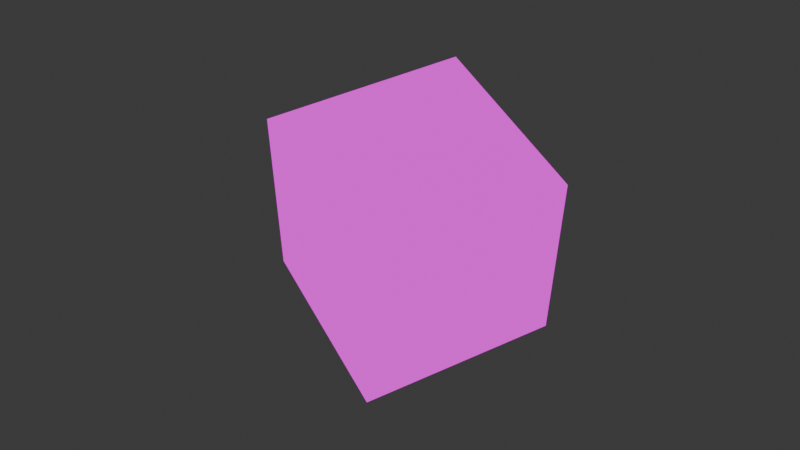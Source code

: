 # Source: orientation_dependant_texture.blend  (saved by Blender 4.0.36; exported with 4.5.12 LTS)
import bpy
from mathutils import Matrix  # noqa: F401  (used for matrix-valued properties, if any)

bpy.ops.wm.read_factory_settings(use_empty=True)
scene = bpy.context.scene
scene.name = 'Scene'

# ---- collections
col_collection = bpy.data.collections.new('Collection'); scene.collection.children.link(col_collection)

# ---- images (referenced by path relative to the original .blend; pixels are not part of the script)
import os
ASSET_DIR = os.environ.get("B2B_ASSET_DIR", "")  # directory of the original .blend (textures are referenced by path, not embedded)
HERE = os.path.dirname(os.path.abspath(__file__))  # packed textures are extracted next to this script under _unpacked/

def load_image(name, relpath, width, height, colorspace="sRGB"):
    """Load a texture the original file referenced (path relative to the .blend, or extracted next to this script)."""
    p = next((c for c in (os.path.join(HERE, relpath), os.path.join(ASSET_DIR, relpath)) if relpath and os.path.exists(c)), "")
    if p:
        img = bpy.data.images.load(p, check_existing=True)
        img.name = name
    else:  # same state as the original file: an image datablock whose file is absent (Cycles renders it pink)
        img = bpy.data.images.new(name, width, height)
        img.source = "FILE"
        img.filepath = "//" + (relpath or name)
    img.colorspace_settings.name = colorspace
    return img
img_filtered_2025_png = load_image('filtered-2025.png', 'filtered-2025.png', 1024, 1024, 'sRGB')
img_filtered_toeman_jpg = load_image('filtered-toeman.jpg', 'filtered-toeman.jpg', 1024, 1024, 'sRGB')
img_fuck_yeaaaaa_png = load_image('FUCK YEAAAAA.png', 'FUCK YEAAAAA.png', 1024, 1024, 'sRGB')

# ---- materials (node trees are filled in below, after node groups)
mat_material = bpy.data.materials.new('Material')
mat_material.alpha_threshold = 0.0
mat_material.use_transparent_shadow = False
mat_material.roughness = 0.5
mat_material.line_color = (0.0, 0.0, 0.0, 1.0)

# ---- node groups
ng_nodegroup = bpy.data.node_groups.new('NodeGroup', 'ShaderNodeTree')
_s = ng_nodegroup.interface.new_socket(name='Result', in_out='OUTPUT', socket_type='NodeSocketColor')
_s.default_value = (0.0, 0.0, 0.0, 0.0)
_s = ng_nodegroup.interface.new_socket(name='B', in_out='INPUT', socket_type='NodeSocketColor')
_s.default_value = (0.5, 0.5, 0.5, 1.0)
_s = ng_nodegroup.interface.new_socket(name='A', in_out='INPUT', socket_type='NodeSocketColor')
_s.default_value = (0.5, 0.5, 0.5, 1.0)
_s = ng_nodegroup.interface.new_socket(name='B', in_out='INPUT', socket_type='NodeSocketColor')
_s.default_value = (0.5, 0.5, 0.5, 1.0)
# nodes of 'NodeGroup' reference scene objects; filled in after objects exist

# ---- material node trees
mat_material.use_nodes = True; mat_material.node_tree.nodes.clear()
_N = mat_material.node_tree.nodes; _L = mat_material.node_tree.links
n0 = _N.new('ShaderNodeOutputMaterial'); n0.name = 'Material Output'; n0.location = (1661, 300)
n1 = _N.new('ShaderNodeBsdfPrincipled'); n1.name = 'Principled BSDF'; n1.location = (1033, -162)
n1.inputs[3].default_value = 1.45
n2 = _N.new('ShaderNodeTexImage'); n2.name = 'Image Texture'; n2.location = (-929, 792)
n2.image = img_filtered_2025_png
n2.extension = 'EXTEND'
n3 = _N.new('ShaderNodeTexImage'); n3.name = 'Image Texture.002'; n3.location = (-933, 187)
n3.image = img_filtered_toeman_jpg
n4 = _N.new('ShaderNodeTexImage'); n4.name = 'Image Texture.001'; n4.location = (-947, 462)
n4.image = img_fuck_yeaaaaa_png
n5 = _N.new('ShaderNodeMapping'); n5.name = 'Mapping.001'; n5.location = (-1193, 67)
n5.inputs[1].default_value = (-0.04, -1.51, 0.0)
n5.inputs[3].default_value = (1.9, 1.9, 1.9)
n6 = _N.new('ShaderNodeMapping'); n6.name = 'Mapping.002'; n6.location = (-1167, 422)
n6.inputs[1].default_value = (-0.1, -1.24, 0.0)
n6.inputs[3].default_value = (1.9, 1.9, 1.9)
n7 = _N.new('NodeReroute'); n7.name = 'Reroute'; n7.location = (-1453, 338)
n7.width = 16
n7.socket_idname = 'NodeSocketVector'
n8 = _N.new('ShaderNodeMapping'); n8.name = 'Mapping'; n8.location = (-2414, 390)
n8.inputs[1].default_value = (1.74, -0.15, 0.0)
n8.inputs[2].default_value = (0.0, 0.0, 1.571)
n8.inputs[3].default_value = (1.49, 1.49, 1.49)
n9 = _N.new('ShaderNodeVectorMath'); n9.name = 'Vector Math'; n9.location = (-1678, 386)
n9.operation = 'ABSOLUTE'
n10 = _N.new('ShaderNodeTexCoord'); n10.name = 'Texture Coordinate'; n10.location = (-2594, 390)
n11 = _N.new('ShaderNodeSeparateXYZ'); n11.name = 'Separate XYZ'; n11.location = (-2295, 763)
n12 = _N.new('ShaderNodeMath'); n12.name = 'Math'; n12.location = (-2021, 737)
n12.hide = True
n12.operation = 'SIGN'
n13 = _N.new('ShaderNodeMath'); n13.name = 'Math.001'; n13.location = (-2024, 703)
n13.hide = True
n13.operation = 'SIGN'
n14 = _N.new('ShaderNodeMath'); n14.name = 'Math.002'; n14.location = (-2024, 678)
n14.hide = True
n14.operation = 'SIGN'
n15 = _N.new('ShaderNodeCombineXYZ'); n15.name = 'Combine XYZ'; n15.location = (-1804, 761)
n16 = _N.new('ShaderNodeVectorMath'); n16.name = 'Vector Math.001'; n16.location = (-1957, 423)
n16.operation = 'MULTIPLY'
n17 = _N.new('ShaderNodeGroup'); n17.name = 'Group'; n17.location = (-443, 503)
n17.node_tree = ng_nodegroup
_L.new(n2.outputs[0], n17.inputs[0])
_L.new(n4.outputs[0], n17.inputs[1])
_L.new(n3.outputs[0], n17.inputs[2])
_L.new(n6.outputs[0], n4.inputs[0])
_L.new(n7.outputs[0], n2.inputs[0])
_L.new(n5.outputs[0], n3.inputs[0])
_L.new(n10.outputs[2], n8.inputs[0])
_L.new(n7.outputs[0], n5.inputs[0])
_L.new(n7.outputs[0], n6.inputs[0])
_L.new(n9.outputs[0], n7.inputs[0])
_L.new(n16.outputs[0], n9.inputs[0])
_L.new(n8.outputs[0], n16.inputs[1])
_L.new(n10.outputs[3], n11.inputs[0])
_L.new(n12.outputs[0], n15.inputs[0])
_L.new(n13.outputs[0], n15.inputs[1])
_L.new(n14.outputs[0], n15.inputs[2])
_L.new(n11.outputs[0], n12.inputs[0])
_L.new(n11.outputs[1], n13.inputs[0])
_L.new(n11.outputs[2], n14.inputs[0])
_L.new(n15.outputs[0], n16.inputs[0])
_L.new(n17.outputs[0], n0.inputs[0])
n0.is_active_output = True

# ---- world
world_world = bpy.data.worlds.new('World'); scene.world = world_world
world_world.use_nodes = True; world_world.node_tree.nodes.clear()
_N = world_world.node_tree.nodes; _L = world_world.node_tree.links
n0 = _N.new('ShaderNodeOutputWorld'); n0.name = 'World Output'; n0.location = (300, 300)
n1 = _N.new('ShaderNodeBackground'); n1.name = 'Background'; n1.location = (10, 300)
n1.inputs[0].default_value = (0.05088, 0.05088, 0.05088, 1.0)
_L.new(n1.outputs[0], n0.inputs[0])
n0.is_active_output = True
world_world.color = (0.05088, 0.05088, 0.05088)
world_world.use_sun_shadow = False
world_world.sun_shadow_jitter_overblur = 0.0

# ---- cameras
cam_camera = bpy.data.cameras.new('Camera')
cam_camera.clip_end = 100.0
cam_camera.ortho_scale = 7.314

# ---- lights
light_light = bpy.data.lights.new('Light', 'POINT')
light_light.transmission_factor = 0.0
light_light.use_soft_falloff = False
light_light.energy = 1000.0
light_light.shadow_soft_size = 0.1
light_light.shadow_maximum_resolution = 0.006
light_light.use_absolute_resolution = True

# ---- meshes
me_cube = bpy.data.meshes.new('Cube')
me_cube.from_pydata([(1.0, 1.0, 1.0), (1.0, 1.0, -1.0), (1.0, -1.0, 1.0), (1.0, -1.0, -1.0), (-1.0, 1.0, 1.0), (-1.0, 1.0, -1.0), (-1.0, -1.0, 1.0), (-1.0, -1.0, -1.0)], [], [(0, 4, 6, 2), (3, 2, 6, 7), (7, 6, 4, 5), (5, 1, 3, 7), (1, 0, 2, 3), (5, 4, 0, 1)])
_uv = me_cube.uv_layers.new(name='UVMap')
_uv.uv.foreach_set('vector', [0.625, 0.5, 0.875, 0.5, 0.875, 0.75, 0.625, 0.75, 0.375, 0.75, 0.625, 0.75, 0.625, 1.0, 0.375, 1.0, 0.375, 0.0, 0.625, 0.0, 0.625, 0.25, 0.375, 0.25, 0.125, 0.5, 0.375, 0.5, 0.375, 0.75, 0.125, 0.75, 0.375, 0.5, 0.625, 0.5, 0.625, 0.75, 0.375, 0.75, 0.375, 0.25, 0.625, 0.25, 0.625, 0.5, 0.375, 0.5])
me_cube.materials.append(mat_material)
me_cube.use_mirror_vertex_groups = False
me_cube.update()

# ---- objects
ob_cube = bpy.data.objects.new('Cube', me_cube)
ob_light = bpy.data.objects.new('Light', light_light)
ob_camera = bpy.data.objects.new('Camera', cam_camera)
ob_empty_002 = bpy.data.objects.new('Empty.002', None)
ob_empty_003 = bpy.data.objects.new('Empty.003', None)
_N = ng_nodegroup.nodes; _L = ng_nodegroup.links
n0 = _N.new('NodeGroupOutput'); n0.name = 'Group Output'; n0.location = (1655, 0)
n1 = _N.new('NodeGroupInput'); n1.name = 'Group Input'; n1.location = (-1665, 0)
n2 = _N.new('ShaderNodeSeparateXYZ'); n2.name = 'Separate XYZ.001'; n2.location = (1180, 47)
n3 = _N.new('ShaderNodeCombineXYZ'); n3.name = 'Combine XYZ'; n3.location = (1033, -143)
n4 = _N.new('ShaderNodeVectorMath'); n4.name = 'Vector Math'; n4.location = (1393, 233)
n4.operation = 'SUBTRACT'
n5 = _N.new('ShaderNodeMix'); n5.name = 'Mix.001'; n5.location = (1322, -6)
n5.data_type = 'RGBA'
n6 = _N.new('NodeReroute'); n6.name = 'Reroute.001'; n6.location = (-935, -156)
n6.width = 16
n6.socket_idname = 'NodeSocketVector'
n7 = _N.new('ShaderNodeVectorMath'); n7.name = 'Vector Math.002'; n7.location = (-772, -103)
n7.operation = 'SUBTRACT'
n8 = _N.new('ShaderNodeSeparateXYZ'); n8.name = 'Separate XYZ.002'; n8.location = (-269, 148)
n9 = _N.new('ShaderNodeMath'); n9.name = 'Math.002'; n9.location = (-61, -91)
n9.operation = 'SUBTRACT'
n10 = _N.new('ShaderNodeMath'); n10.name = 'Math.010'; n10.location = (159, -50)
n10.operation = 'ABSOLUTE'
n11 = _N.new('ShaderNodeMath'); n11.name = 'Math.008'; n11.location = (380, -55)
n11.operation = 'FLOOR'
n11.use_clamp = True
n12 = _N.new('ShaderNodeVectorMath'); n12.name = 'Vector Math.005'; n12.location = (-1160, -63)
n12.operation = 'NORMALIZE'
n13 = _N.new('ShaderNodeVectorMath'); n13.name = 'Vector Math.006'; n13.location = (-1051, -278)
n13.operation = 'NORMALIZE'
n14 = _N.new('ShaderNodeSeparateXYZ'); n14.name = 'Separate XYZ'; n14.location = (-474, -52)
n15 = _N.new('ShaderNodeMath'); n15.name = 'Math'; n15.location = (-61, 216)
n15.operation = 'SUBTRACT'
n16 = _N.new('ShaderNodeMath'); n16.name = 'Math.001'; n16.location = (-61, 62)
n16.operation = 'SUBTRACT'
n17 = _N.new('ShaderNodeVectorMath'); n17.name = 'Vector Math.004'; n17.location = (-1171, 201)
n17.operation = 'NORMALIZE'
n18 = _N.new('ShaderNodeMath'); n18.name = 'Math.011'; n18.location = (171, 321)
n18.operation = 'ABSOLUTE'
n19 = _N.new('ShaderNodeMix'); n19.name = 'Mix'; n19.location = (1117, 361)
n19.data_type = 'RGBA'
n20 = _N.new('ShaderNodeVectorMath'); n20.name = 'Vector Math.001'; n20.location = (-778, 59)
n20.operation = 'SUBTRACT'
n21 = _N.new('ShaderNodeMath'); n21.name = 'Math.006'; n21.location = (416, 325)
n21.operation = 'FLOOR'
n21.use_clamp = True
n22 = _N.new('ShaderNodeMath'); n22.name = 'Math.009'; n22.location = (175, 97)
n22.operation = 'ABSOLUTE'
n23 = _N.new('ShaderNodeMath'); n23.name = 'Math.007'; n23.location = (399, 106)
n23.operation = 'FLOOR'
n23.use_clamp = True
n24 = _N.new('ShaderNodeMix'); n24.name = 'Mix.002'; n24.location = (1465, -19)
n24.data_type = 'RGBA'
n25 = _N.new('ShaderNodeTexCoord'); n25.name = 'Texture Coordinate'; n25.location = (-1396, 303)
n26 = _N.new('ShaderNodeTexCoord'); n26.name = 'Texture Coordinate.002'; n26.location = (-1402, 55)
n26.object = ob_empty_003
n27 = _N.new('ShaderNodeTexCoord'); n27.name = 'Texture Coordinate.001'; n27.location = (-1465, -361)
n27.width = 176
n27.object = ob_empty_002
_L.new(n12.outputs[0], n6.inputs[0])
_L.new(n26.outputs[3], n12.inputs[0])
_L.new(n9.outputs[0], n10.inputs[0])
_L.new(n19.outputs[2], n5.inputs[6])
_L.new(n10.outputs[0], n11.inputs[0])
_L.new(n20.outputs[0], n8.inputs[0])
_L.new(n5.outputs[2], n24.inputs[6])
_L.new(n11.outputs[0], n24.inputs[0])
_L.new(n6.outputs[0], n20.inputs[1])
_L.new(n8.outputs[2], n9.inputs[0])
_L.new(n27.outputs[3], n13.inputs[0])
_L.new(n14.outputs[0], n15.inputs[1])
_L.new(n22.outputs[0], n23.inputs[0])
_L.new(n25.outputs[3], n17.inputs[0])
_L.new(n6.outputs[0], n7.inputs[1])
_L.new(n4.outputs[0], n2.inputs[0])
_L.new(n14.outputs[2], n9.inputs[1])
_L.new(n16.outputs[0], n22.inputs[0])
_L.new(n7.outputs[0], n14.inputs[0])
_L.new(n17.outputs[0], n20.inputs[0])
_L.new(n23.outputs[0], n5.inputs[0])
_L.new(n21.outputs[0], n19.inputs[0])
_L.new(n8.outputs[1], n16.inputs[0])
_L.new(n13.outputs[0], n7.inputs[0])
_L.new(n18.outputs[0], n21.inputs[0])
_L.new(n14.outputs[1], n16.inputs[1])
_L.new(n3.outputs[0], n4.inputs[1])
_L.new(n15.outputs[0], n18.inputs[0])
_L.new(n8.outputs[0], n15.inputs[0])
_L.new(n1.outputs[0], n5.inputs[7])
_L.new(n1.outputs[1], n19.inputs[6])
_L.new(n1.outputs[1], n24.inputs[7])
_L.new(n1.outputs[2], n19.inputs[7])
_L.new(n24.outputs[2], n0.inputs[0])
n0.is_active_output = True

# ---- transforms, parenting, visibility, modifiers, constraints
ob_cube.location = (0.0, 0.0, 0.0)
ob_cube.lock_rotations_4d = False
ob_cube.empty_display_type = 'ARROWS'
ob_cube.lineart.crease_threshold = 0.0
ob_light.location = (4.076, 1.005, 5.904)
ob_light.rotation_euler = (0.6503, 0.05522, 1.866)
ob_light.lock_rotations_4d = False
ob_light.empty_display_type = 'ARROWS'
ob_light.color = (0.0, 0.0, 0.0, 0.0)
ob_light.lineart.crease_threshold = 0.0
ob_camera.location = (6.421, -3.44, 7.864)
ob_camera.rotation_euler = (0.7485, 2.448e-08, 70.21)
ob_camera.lock_rotations_4d = False
ob_camera.empty_display_type = 'ARROWS'
ob_camera.color = (0.0, 0.0, 0.0, 0.0)
ob_camera.display_type = 'WIRE'
ob_camera.lineart.crease_threshold = 0.0
ob_empty_002.location = (11.85, -0.1195, 4.835)
_c = ob_empty_002.constraints.new('COPY_LOCATION'); _c.name = 'Copy Location'
_c.target = ob_camera
ob_empty_003.location = (0.0, 0.0, 0.0)

# ---- collection membership
col_collection.objects.link(ob_cube)
col_collection.objects.link(ob_light)
col_collection.objects.link(ob_camera)
col_collection.objects.link(ob_empty_002)
col_collection.objects.link(ob_empty_003)

# ---- scene / render settings (as saved in the file)
scene.camera = ob_camera
scene.frame_start = 1; scene.frame_end = 250; scene.frame_set(1)
scene.render.engine = 'BLENDER_EEVEE_NEXT'
scene.cycles.sampling_pattern = 'TABULATED_SOBOL'
bpy.context.view_layer.update()
